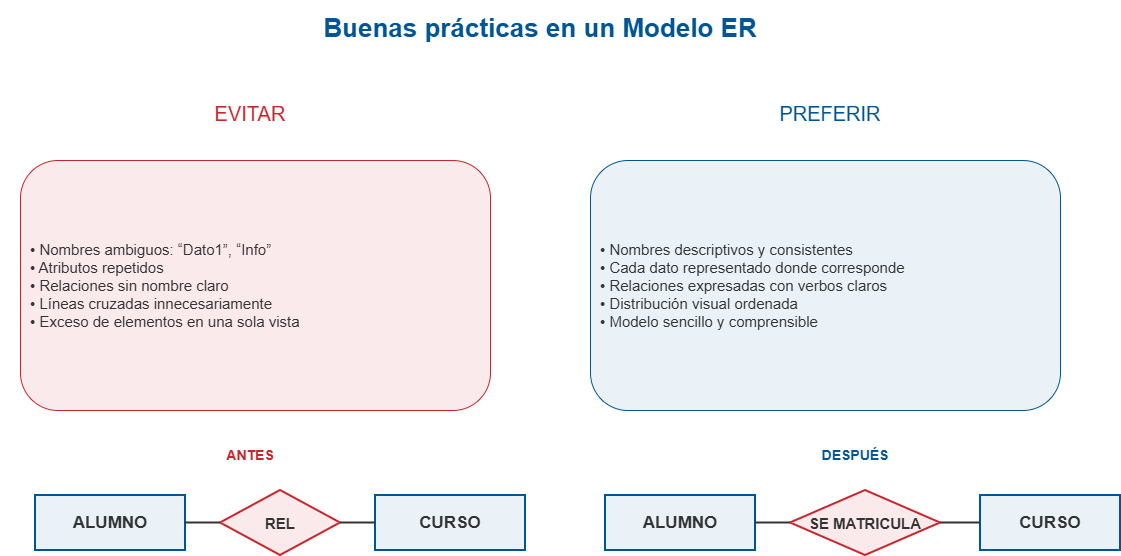

The diagram above was exported from draw.io. Its source (the exported page's mxGraphModel, read from the mxfile embedded in the PNG):
<mxGraphModel dx="1426" dy="841" grid="1" gridSize="10" guides="1" tooltips="1" connect="1" arrows="1" fold="1" page="1" pageScale="1" pageWidth="1200" pageHeight="760" math="0" shadow="0">
  <root>
    <mxCell id="0" />
    <mxCell id="1" parent="0" />
    <mxCell id="t" parent="1" style="text;html=1;align=center;verticalAlign=middle;fontSize=26;fontColor=#005596;fontFamily=Arial;whiteSpace=wrap;" value="&lt;b&gt;Buenas prácticas en un Modelo ER&lt;/b&gt;" vertex="1">
      <mxGeometry height="55" width="1080" x="60" y="25" as="geometry" />
    </mxCell>
    <mxCell id="ev" parent="1" style="text;html=1;align=center;verticalAlign=middle;fontSize=20;fontColor=#C9252C;fontFamily=Arial;whiteSpace=wrap;" value="EVITAR" vertex="1">
      <mxGeometry height="45" width="450" x="85" y="115" as="geometry" />
    </mxCell>
    <mxCell id="pr" parent="1" style="text;html=1;align=center;verticalAlign=middle;fontSize=20;fontColor=#005596;fontFamily=Arial;whiteSpace=wrap;" value="PREFERIR" vertex="1">
      <mxGeometry height="45" width="450" x="665" y="115" as="geometry" />
    </mxCell>
    <mxCell id="e1" parent="1" style="rounded=1;whiteSpace=wrap;html=1;align=left;verticalAlign=middle;spacing=10;fillColor=#FBEAEC;strokeColor=#C9252C;strokeWidth=1;fontColor=#333333;fontFamily=Arial;fontSize=15;" value="• Nombres ambiguos: “Dato1”, “Info”&lt;br&gt;• Atributos repetidos&lt;br&gt;• Relaciones sin nombre claro&lt;br&gt;• Líneas cruzadas innecesariamente&lt;br&gt;• Exceso de elementos en una sola vista" vertex="1">
      <mxGeometry height="250" width="470" x="80" y="185" as="geometry" />
    </mxCell>
    <mxCell id="p1" parent="1" style="rounded=1;whiteSpace=wrap;html=1;align=left;verticalAlign=middle;spacing=10;fillColor=#EAF2F8;strokeColor=#005596;strokeWidth=1;fontColor=#333333;fontFamily=Arial;fontSize=15;" value="• Nombres descriptivos y consistentes&lt;br&gt;• Cada dato representado donde corresponde&lt;br&gt;• Relaciones expresadas con verbos claros&lt;br&gt;• Distribución visual ordenada&lt;br&gt;• Modelo sencillo y comprensible" vertex="1">
      <mxGeometry height="250" width="470" x="650" y="185" as="geometry" />
    </mxCell>
    <mxCell id="ba" parent="1" style="rounded=0;whiteSpace=wrap;html=1;align=center;verticalAlign=middle;fillColor=#EAF2F8;strokeColor=#005596;strokeWidth=2;fontColor=#333333;fontFamily=Arial;fontSize=17;" value="&lt;b&gt;ALUMNO&lt;/b&gt;" vertex="1">
      <mxGeometry height="55" width="150" x="95" y="520" as="geometry" />
    </mxCell>
    <mxCell id="br" parent="1" style="rhombus;whiteSpace=wrap;html=1;fillColor=#FBEAEC;strokeColor=#C9252C;strokeWidth=2;fontColor=#333333;fontFamily=Arial;fontSize=15;" value="&lt;b&gt;REL&lt;/b&gt;" vertex="1">
      <mxGeometry height="65" width="120" x="280" y="515" as="geometry" />
    </mxCell>
    <mxCell id="bc" parent="1" style="rounded=0;whiteSpace=wrap;html=1;align=center;verticalAlign=middle;fillColor=#EAF2F8;strokeColor=#005596;strokeWidth=2;fontColor=#333333;fontFamily=Arial;fontSize=17;" value="&lt;b&gt;CURSO&lt;/b&gt;" vertex="1">
      <mxGeometry height="55" width="150" x="435" y="520" as="geometry" />
    </mxCell>
    <mxCell id="be1" edge="1" parent="1" source="ba" style="edgeStyle=orthogonalEdgeStyle;rounded=0;orthogonalLoop=1;jettySize=auto;html=1;strokeColor=#333333;strokeWidth=2;endArrow=none;" target="br" value="">
      <mxGeometry relative="1" as="geometry" />
    </mxCell>
    <mxCell id="be2" edge="1" parent="1" source="br" style="edgeStyle=orthogonalEdgeStyle;rounded=0;orthogonalLoop=1;jettySize=auto;html=1;strokeColor=#333333;strokeWidth=2;endArrow=none;" target="bc" value="">
      <mxGeometry relative="1" as="geometry" />
    </mxCell>
    <mxCell id="bl" parent="1" style="text;html=1;align=center;verticalAlign=middle;fontSize=14;fontColor=#C9252C;fontFamily=Arial;whiteSpace=wrap;" value="&lt;b&gt;ANTES&lt;/b&gt;" vertex="1">
      <mxGeometry height="30" width="120" x="250" y="465" as="geometry" />
    </mxCell>
    <mxCell id="ga" parent="1" style="rounded=0;whiteSpace=wrap;html=1;align=center;verticalAlign=middle;fillColor=#EAF2F8;strokeColor=#005596;strokeWidth=2;fontColor=#333333;fontFamily=Arial;fontSize=17;" value="&lt;b&gt;ALUMNO&lt;/b&gt;" vertex="1">
      <mxGeometry height="55" width="150" x="665" y="520" as="geometry" />
    </mxCell>
    <mxCell id="gr" parent="1" style="rhombus;whiteSpace=wrap;html=1;fillColor=#FBEAEC;strokeColor=#C9252C;strokeWidth=2;fontColor=#333333;fontFamily=Arial;fontSize=15;" value="&lt;b&gt;SE MATRICULA&lt;/b&gt;" vertex="1">
      <mxGeometry height="65" width="150" x="850" y="515" as="geometry" />
    </mxCell>
    <mxCell id="gc" parent="1" style="rounded=0;whiteSpace=wrap;html=1;align=center;verticalAlign=middle;fillColor=#EAF2F8;strokeColor=#005596;strokeWidth=2;fontColor=#333333;fontFamily=Arial;fontSize=17;" value="&lt;b&gt;CURSO&lt;/b&gt;" vertex="1">
      <mxGeometry height="55" width="140" x="1040" y="520" as="geometry" />
    </mxCell>
    <mxCell id="ge1" edge="1" parent="1" source="ga" style="edgeStyle=orthogonalEdgeStyle;rounded=0;orthogonalLoop=1;jettySize=auto;html=1;strokeColor=#333333;strokeWidth=2;endArrow=none;" target="gr" value="">
      <mxGeometry relative="1" as="geometry" />
    </mxCell>
    <mxCell id="ge2" edge="1" parent="1" source="gr" style="edgeStyle=orthogonalEdgeStyle;rounded=0;orthogonalLoop=1;jettySize=auto;html=1;strokeColor=#333333;strokeWidth=2;endArrow=none;" target="gc" value="">
      <mxGeometry relative="1" as="geometry" />
    </mxCell>
    <mxCell id="gl" parent="1" style="text;html=1;align=center;verticalAlign=middle;fontSize=14;fontColor=#005596;fontFamily=Arial;whiteSpace=wrap;" value="&lt;b&gt;DESPUÉS&lt;/b&gt;" vertex="1">
      <mxGeometry height="30" width="150" x="840" y="465" as="geometry" />
    </mxCell>
  </root>
</mxGraphModel>